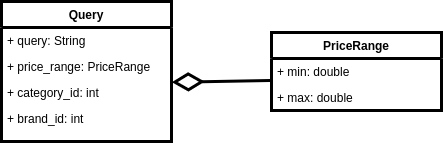

The diagram above was exported from draw.io. Its source (the exported page's mxGraphModel, read from the mxfile embedded in the PNG):
<mxGraphModel dx="693" dy="336" grid="1" gridSize="10" guides="1" tooltips="1" connect="1" arrows="1" fold="1" page="1" pageScale="1" pageWidth="1169" pageHeight="827" math="0" shadow="0">
  <root>
    <mxCell id="0" />
    <mxCell id="1" parent="0" />
    <mxCell id="2" value="Query" style="swimlane;fontStyle=1;childLayout=stackLayout;horizontal=1;startSize=26;fillColor=none;horizontalStack=0;resizeParent=1;resizeParentMax=0;resizeLast=0;collapsible=1;marginBottom=0;strokeWidth=3;" vertex="1" parent="1">
      <mxGeometry x="1220" y="1420" width="170" height="140" as="geometry" />
    </mxCell>
    <mxCell id="3" value="+ query: String" style="text;strokeColor=none;fillColor=none;align=left;verticalAlign=top;spacingLeft=4;spacingRight=4;overflow=hidden;rotatable=0;points=[[0,0.5],[1,0.5]];portConstraint=eastwest;" vertex="1" parent="2">
      <mxGeometry y="26" width="170" height="26" as="geometry" />
    </mxCell>
    <mxCell id="4" value="+ price_range: PriceRange" style="text;strokeColor=none;fillColor=none;align=left;verticalAlign=top;spacingLeft=4;spacingRight=4;overflow=hidden;rotatable=0;points=[[0,0.5],[1,0.5]];portConstraint=eastwest;" vertex="1" parent="2">
      <mxGeometry y="52" width="170" height="26" as="geometry" />
    </mxCell>
    <mxCell id="5" value="+ category_id: int" style="text;strokeColor=none;fillColor=none;align=left;verticalAlign=top;spacingLeft=4;spacingRight=4;overflow=hidden;rotatable=0;points=[[0,0.5],[1,0.5]];portConstraint=eastwest;" vertex="1" parent="2">
      <mxGeometry y="78" width="170" height="26" as="geometry" />
    </mxCell>
    <mxCell id="6" value="+ brand_id: int" style="text;strokeColor=none;fillColor=none;align=left;verticalAlign=top;spacingLeft=4;spacingRight=4;overflow=hidden;rotatable=0;points=[[0,0.5],[1,0.5]];portConstraint=eastwest;" vertex="1" parent="2">
      <mxGeometry y="104" width="170" height="36" as="geometry" />
    </mxCell>
    <mxCell id="7" value="PriceRange" style="swimlane;fontStyle=1;childLayout=stackLayout;horizontal=1;startSize=26;fillColor=none;horizontalStack=0;resizeParent=1;resizeParentMax=0;resizeLast=0;collapsible=1;marginBottom=0;strokeWidth=3;" vertex="1" parent="1">
      <mxGeometry x="1490" y="1451" width="170" height="78" as="geometry" />
    </mxCell>
    <mxCell id="8" value="+ min: double" style="text;strokeColor=none;fillColor=none;align=left;verticalAlign=top;spacingLeft=4;spacingRight=4;overflow=hidden;rotatable=0;points=[[0,0.5],[1,0.5]];portConstraint=eastwest;" vertex="1" parent="7">
      <mxGeometry y="26" width="170" height="26" as="geometry" />
    </mxCell>
    <mxCell id="9" value="+ max: double" style="text;strokeColor=none;fillColor=none;align=left;verticalAlign=top;spacingLeft=4;spacingRight=4;overflow=hidden;rotatable=0;points=[[0,0.5],[1,0.5]];portConstraint=eastwest;" vertex="1" parent="7">
      <mxGeometry y="52" width="170" height="26" as="geometry" />
    </mxCell>
    <mxCell id="10" value="" style="endArrow=diamondThin;endFill=0;endSize=24;html=1;strokeWidth=3;fontSize=20;entryX=1.002;entryY=0.103;entryDx=0;entryDy=0;entryPerimeter=0;exitX=-0.008;exitY=0.846;exitDx=0;exitDy=0;exitPerimeter=0;" edge="1" source="8" target="5" parent="1">
      <mxGeometry width="160" relative="1" as="geometry">
        <mxPoint x="1430" y="1500" as="sourcePoint" />
        <mxPoint x="1590" y="1500" as="targetPoint" />
      </mxGeometry>
    </mxCell>
  </root>
</mxGraphModel>